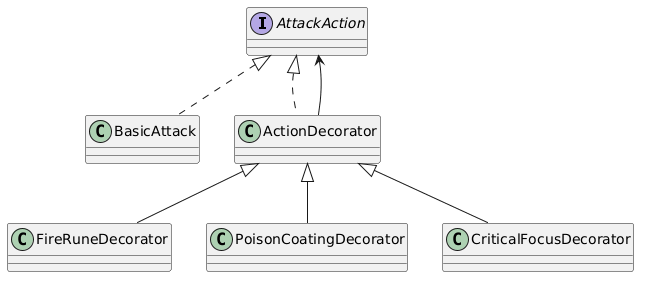

The diagram above was rendered by PlantUML. Its source (embedded in the PNG):
@startuml
interface AttackAction

class BasicAttack
class ActionDecorator
class FireRuneDecorator
class PoisonCoatingDecorator
class CriticalFocusDecorator

AttackAction <|.. BasicAttack
AttackAction <|.. ActionDecorator

ActionDecorator <|-- FireRuneDecorator
ActionDecorator <|-- PoisonCoatingDecorator
ActionDecorator <|-- CriticalFocusDecorator

ActionDecorator --> AttackAction
@enduml